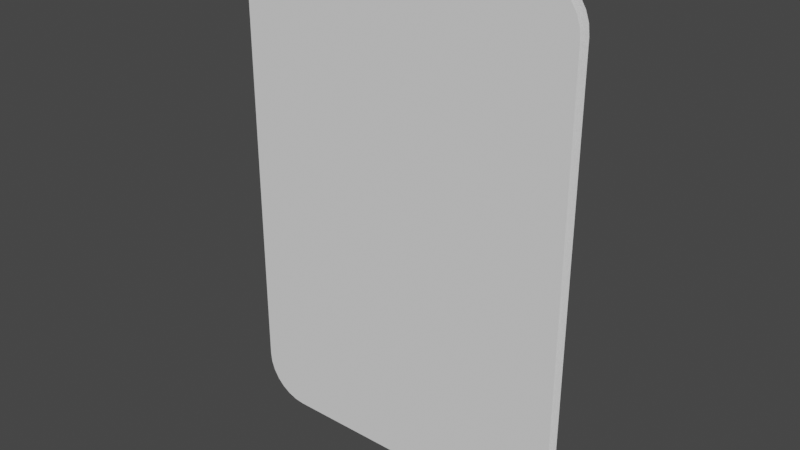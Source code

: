 # Source: Block_Assert01.blend  (saved by Blender 2.93.20; exported with 4.5.12 LTS)
import bpy
from mathutils import Matrix  # noqa: F401  (used for matrix-valued properties, if any)

bpy.ops.wm.read_factory_settings(use_empty=True)
scene = bpy.context.scene
scene.name = 'Scene'

# ---- collections
col_collection = bpy.data.collections.new('Collection'); scene.collection.children.link(col_collection)

# ---- world
world_world = bpy.data.worlds.new('World'); scene.world = world_world
world_world.use_nodes = True; world_world.node_tree.nodes.clear()
_N = world_world.node_tree.nodes; _L = world_world.node_tree.links
n0 = _N.new('ShaderNodeOutputWorld'); n0.name = 'World Output'; n0.location = (300, 300)
n1 = _N.new('ShaderNodeBackground'); n1.name = 'Background'; n1.location = (10, 300)
n1.inputs[0].default_value = (0.05088, 0.05088, 0.05088, 1.0)
_L.new(n1.outputs[0], n0.inputs[0])
n0.is_active_output = True
world_world.color = (0.05088, 0.05088, 0.05088)
world_world.use_sun_shadow = False
world_world.sun_shadow_jitter_overblur = 0.0

# ---- meshes
me_plane_001 = bpy.data.meshes.new('Plane.001')
me_plane_001.from_pydata([(-0.2792, -0.001285, -0.5478), (-0.3763, -0.001285, -0.4507), (-0.3008, -0.001285, -0.5454), (-0.3214, -0.001285, -0.5382), (-0.3398, -0.001285, -0.5266), (-0.3551, -0.001285, -0.5113), (-0.3667, -0.001285, -0.4929), (-0.3739, -0.001285, -0.4723), (0.3763, -0.001285, -0.4507), (0.2792, -0.001285, -0.5478), (0.3739, -0.001285, -0.4723), (0.3667, -0.001285, -0.4929), (0.3551, -0.001285, -0.5113), (0.3398, -0.001285, -0.5266), (0.3214, -0.001285, -0.5382), (0.3008, -0.001285, -0.5454), (-0.2792, -0.001285, 0.5478), (-0.3763, -0.001285, 0.4507), (-0.3008, -0.001285, 0.5454), (-0.3214, -0.001285, 0.5382), (-0.3398, -0.001285, 0.5266), (-0.3551, -0.001285, 0.5113), (-0.3667, -0.001285, 0.4929), (-0.3739, -0.001285, 0.4723), (0.2792, -0.001285, 0.5478), (0.3763, -0.001285, 0.4507), (0.3008, -0.001285, 0.5454), (0.3214, -0.001285, 0.5382), (0.3398, -0.001285, 0.5266), (0.3551, -0.001285, 0.5113), (0.3667, -0.001285, 0.4929), (0.3739, -0.001285, 0.4723)], [], [(1, 7, 6, 5, 4, 3, 2, 0, 9, 15, 14, 13, 12, 11, 10, 8, 25, 31, 30, 29, 28, 27, 26, 24, 16, 18, 19, 20, 21, 22, 23, 17)])
_uv = me_plane_001.uv_layers.new(name='UVMap')
_uv.uv.foreach_set('vector', [0.0, 0.08862, 0.003235, 0.0689, 0.01278, 0.05017, 0.02815, 0.03337, 0.04857, 0.01933, 0.07304, 0.008776, 0.1003, 0.002222, 0.129, 0.0, 0.871, 0.0, 0.8997, 0.002222, 0.927, 0.008776, 0.9514, 0.01933, 0.9719, 0.03337, 0.9872, 0.05017, 0.9968, 0.0689, 1.0, 0.08862, 1.0, 0.9114, 0.9968, 0.9311, 0.9872, 0.9498, 0.9719, 0.9666, 0.9514, 0.9807, 0.927, 0.9912, 0.8997, 0.9978, 0.871, 1.0, 0.129, 1.0, 0.1003, 0.9978, 0.07304, 0.9912, 0.04857, 0.9807, 0.02815, 0.9666, 0.01278, 0.9498, 0.003235, 0.9311, 0.0, 0.9114])
me_plane_001.use_remesh_fix_poles = True
me_plane_001.use_remesh_preserve_attributes = False
me_plane_001.update()
me_plane_003 = bpy.data.meshes.new('Plane.003')
me_plane_003.from_pydata([(0.2792, 0.02604, -0.5478), (0.3763, 0.02604, -0.4507), (0.3008, 0.02604, -0.5454), (0.3214, 0.02604, -0.5382), (0.3398, 0.02604, -0.5266), (0.3551, 0.02604, -0.5113), (0.3667, 0.02604, -0.4929), (0.3739, 0.02604, -0.4723), (-0.3763, 0.02604, -0.4507), (-0.2792, 0.02604, -0.5478), (-0.3739, 0.02604, -0.4723), (-0.3667, 0.02604, -0.4929), (-0.3551, 0.02604, -0.5113), (-0.3398, 0.02604, -0.5266), (-0.3214, 0.02604, -0.5382), (-0.3008, 0.02604, -0.5454), (0.2792, 0.02604, 0.5478), (0.3763, 0.02604, 0.4507), (0.3008, 0.02604, 0.5454), (0.3214, 0.02604, 0.5382), (0.3398, 0.02604, 0.5266), (0.3551, 0.02604, 0.5113), (0.3667, 0.02604, 0.4929), (0.3739, 0.02604, 0.4723), (-0.2792, 0.02604, 0.5478), (-0.3763, 0.02604, 0.4507), (-0.3008, 0.02604, 0.5454), (-0.3214, 0.02604, 0.5382), (-0.3398, 0.02604, 0.5266), (-0.3551, 0.02604, 0.5113), (-0.3667, 0.02604, 0.4929), (-0.3739, 0.02604, 0.4723)], [], [(1, 7, 6, 5, 4, 3, 2, 0, 9, 15, 14, 13, 12, 11, 10, 8, 25, 31, 30, 29, 28, 27, 26, 24, 16, 18, 19, 20, 21, 22, 23, 17)])
_uv = me_plane_003.uv_layers.new(name='UVMap')
_uv.uv.foreach_set('vector', [0.0, 0.08862, 0.003235, 0.0689, 0.01278, 0.05017, 0.02815, 0.03337, 0.04857, 0.01933, 0.07304, 0.008776, 0.1003, 0.002222, 0.129, 0.0, 0.871, 0.0, 0.8997, 0.002222, 0.927, 0.008776, 0.9514, 0.01933, 0.9719, 0.03337, 0.9872, 0.05017, 0.9968, 0.0689, 1.0, 0.08862, 1.0, 0.9114, 0.9968, 0.9311, 0.9872, 0.9498, 0.9719, 0.9666, 0.9514, 0.9807, 0.927, 0.9912, 0.8997, 0.9978, 0.871, 1.0, 0.129, 1.0, 0.1003, 0.9978, 0.07304, 0.9912, 0.04857, 0.9807, 0.02815, 0.9666, 0.01278, 0.9498, 0.003235, 0.9311, 0.0, 0.9114])
me_plane_003.use_remesh_fix_poles = True
me_plane_003.use_remesh_preserve_attributes = False
me_plane_003.update()
me_cube = bpy.data.meshes.new('Cube')
me_cube.from_pydata([(-0.3404, 0.02376, -0.4948), (-0.3404, 0.02376, 0.4948), (-0.3404, 0.001435, -0.4948), (-0.3404, 0.001435, 0.4948), (0.3404, 0.02376, -0.4948), (0.3404, 0.02376, 0.4948), (0.3404, 0.001435, -0.4948), (0.3404, 0.001435, 0.4948)], [], [(0, 1, 3, 2), (6, 7, 5, 4), (2, 6, 4, 0), (7, 3, 1, 5)])
_uv = me_cube.uv_layers.new(name='UVMap')
_uv.uv.foreach_set('vector', [0.02272, 0.9999, 0.02272, 5.501e-05, 0.04528, 5.495e-05, 0.04528, 0.9999, 5.574e-05, 0.9999, 5.495e-05, 5.501e-05, 0.02261, 5.495e-05, 0.02261, 0.9999, 0.09062, 5.495e-05, 0.09062, 0.6879, 0.06806, 0.6879, 0.06806, 5.495e-05, 0.04539, 0.6879, 0.04539, 5.495e-05, 0.06795, 5.495e-05, 0.06795, 0.6879])
me_cube.use_remesh_fix_poles = True
me_cube.use_remesh_preserve_attributes = False
me_cube.update()

# ---- objects
ob_plane_001 = bpy.data.objects.new('Plane.001', me_plane_001)
ob_plane_002 = bpy.data.objects.new('Plane.002', me_plane_003)
ob_cube_001 = bpy.data.objects.new('Cube.001', me_cube)

# ---- transforms, parenting, visibility, modifiers, constraints
ob_plane_001.location = (0.0, 0.0, 0.0)
ob_plane_002.location = (0.0, 0.0, 0.0)
ob_cube_001.location = (0.0, 0.0, 0.0)

# ---- collection membership
col_collection.objects.link(ob_plane_001)
col_collection.objects.link(ob_plane_002)
col_collection.objects.link(ob_cube_001)

# ---- scene / render settings (as saved in the file)
scene.frame_start = 1; scene.frame_end = 250; scene.frame_set(229)
scene.render.engine = 'BLENDER_EEVEE_NEXT'
scene.cycles.use_denoising = False
scene.cycles.samples = 128
scene.cycles.sampling_pattern = 'TABULATED_SOBOL'
scene.cycles.use_adaptive_sampling = False
scene.cycles.use_light_tree = False
scene.view_settings.view_transform = 'Filmic'
bpy.context.view_layer.update()

# ---- added for rendering (the .blend has no active camera and no usable light): camera, sun
cam_auto = bpy.data.cameras.new('AutoCamera')
cam_auto.lens = 50.0
cam_auto.sensor_width = 36.0
cam_auto.clip_end = 1000.0
ob_auto_camera = bpy.data.objects.new('AutoCamera', cam_auto)
scene.collection.objects.link(ob_auto_camera)
ob_auto_camera.location = (1.23014, -1.46379, 0.984113)
ob_auto_camera.rotation_euler = (1.09748, -7.21219e-08, 0.694738)
scene.camera = ob_auto_camera
light_auto_sun = bpy.data.lights.new('AutoSun', 'SUN')
light_auto_sun.energy = 3.0
light_auto_sun.angle = 0.0523599
ob_auto_sun = bpy.data.objects.new('AutoSun', light_auto_sun)
scene.collection.objects.link(ob_auto_sun)
ob_auto_sun.rotation_euler = (0.872665, 0.174533, 0.523599)
bpy.context.view_layer.update()
